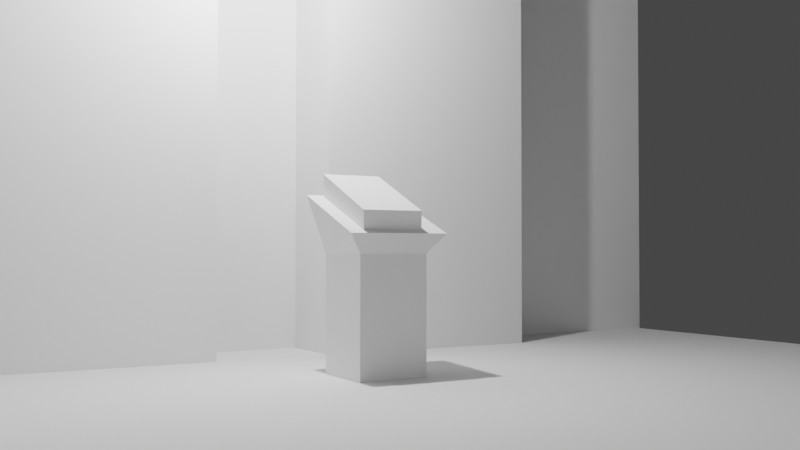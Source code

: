 # Source: TowerRoom.blend  (saved by Blender 2.80.74; exported with 4.5.12 LTS)
import bpy
from mathutils import Matrix  # noqa: F401  (used for matrix-valued properties, if any)

bpy.ops.wm.read_factory_settings(use_empty=True)
scene = bpy.context.scene
scene.name = 'Scene'

# ---- collections
col_collection = bpy.data.collections.new('Collection'); scene.collection.children.link(col_collection)

# ---- world
world_world = bpy.data.worlds.new('World'); scene.world = world_world
world_world.use_nodes = True; world_world.node_tree.nodes.clear()
_N = world_world.node_tree.nodes; _L = world_world.node_tree.links
n0 = _N.new('ShaderNodeOutputWorld'); n0.name = 'World Output'; n0.location = (300, 300)
n1 = _N.new('ShaderNodeBackground'); n1.name = 'Background'; n1.location = (10, 300)
n1.inputs[0].default_value = (0.05088, 0.05088, 0.05088, 1.0)
_L.new(n1.outputs[0], n0.inputs[0])
n0.is_active_output = True
world_world.color = (0.05088, 0.05088, 0.05088)
world_world.use_sun_shadow = False
world_world.sun_shadow_jitter_overblur = 0.0

# ---- cameras
cam_camera = bpy.data.cameras.new('Camera')
cam_camera.clip_end = 100.0
cam_camera.lens = 43.46
cam_camera.ortho_scale = 7.314
cam_camera.lens_unit = 'FOV'

# ---- lights
light_light = bpy.data.lights.new('Light', 'POINT')
light_light.transmission_factor = 0.0
light_light.energy = 1000.0
light_light.shadow_soft_size = 0.1
light_light.shadow_maximum_resolution = 0.006
light_light.use_absolute_resolution = True

# ---- meshes
me_plane = bpy.data.meshes.new('Plane')
me_plane.from_pydata([(-1.0, -1.0, 0.0), (1.0, -1.0, 0.0), (-1.0, 1.0, 0.0), (1.0, 1.0, 0.0), (-1.0, -1.0, 1.548), (1.0, -1.0, 1.548), (-1.0, 1.0, 1.548), (1.0, 1.0, 1.548), (-1.324, -0.4102, -0.3036), (-1.324, -0.4102, 0.1553), (-1.324, 0.3965, -0.3036), (-1.324, 0.3965, 0.1553), (-0.5171, -0.4102, -0.01059), (-0.8203, -0.4102, 0.1553), (-0.5171, 0.3965, -0.01059), (-0.8203, 0.3965, 0.1553)], [], [(0, 1, 3, 2), (2, 3, 7, 6), (3, 1, 5, 7), (0, 2, 6, 4), (8, 9, 11, 10), (10, 11, 15, 14), (14, 15, 13, 12), (12, 13, 9, 8), (10, 14, 12, 8), (15, 11, 9, 13)])
_uv = me_plane.uv_layers.new(name='UVMap')
_uv.uv.foreach_set('vector', [0.0, 0.0, 1.0, 0.0, 1.0, 1.0, 0.0, 1.0, 0.0, 1.0, 1.0, 1.0, 1.0, 1.0, 0.0, 1.0, 1.0, 1.0, 1.0, 0.0, 1.0, 0.0, 1.0, 1.0, 0.0, 0.0, 0.0, 1.0, 0.0, 1.0, 0.0, 0.0, 0.375, 0.0, 0.625, 0.0, 0.625, 0.25, 0.375, 0.25, 0.375, 0.25, 0.625, 0.25, 0.625, 0.5, 0.375, 0.5, 0.375, 0.5, 0.625, 0.5, 0.625, 0.75, 0.375, 0.75, 0.375, 0.75, 0.625, 0.75, 0.625, 1.0, 0.375, 1.0, 0.125, 0.5, 0.375, 0.5, 0.375, 0.75, 0.125, 0.75, 0.625, 0.5, 0.875, 0.5, 0.875, 0.75, 0.625, 0.75])
me_plane.use_remesh_preserve_volume = False
me_plane.use_remesh_preserve_attributes = False
me_plane.use_mirror_vertex_groups = False
me_plane.update()
me_cube_001 = bpy.data.meshes.new('Cube.001')
me_cube_001.from_pydata([(-1.0, -1.0, -1.0), (-1.0, -1.0, 1.0), (-1.0, 1.0, -1.0), (-1.0, 1.0, 1.0), (1.0, -1.0, -1.0), (1.0, -1.0, 1.0), (1.0, 1.0, -1.0), (1.0, 1.0, 1.0)], [], [(0, 1, 3, 2), (2, 3, 7, 6), (6, 7, 5, 4), (4, 5, 1, 0), (2, 6, 4, 0), (7, 3, 1, 5)])
_uv = me_cube_001.uv_layers.new(name='UVMap')
_uv.uv.foreach_set('vector', [0.375, 0.0, 0.625, 0.0, 0.625, 0.25, 0.375, 0.25, 0.375, 0.25, 0.625, 0.25, 0.625, 0.5, 0.375, 0.5, 0.375, 0.5, 0.625, 0.5, 0.625, 0.75, 0.375, 0.75, 0.375, 0.75, 0.625, 0.75, 0.625, 1.0, 0.375, 1.0, 0.125, 0.5, 0.375, 0.5, 0.375, 0.75, 0.125, 0.75, 0.625, 0.5, 0.875, 0.5, 0.875, 0.75, 0.625, 0.75])
me_cube_001.use_remesh_preserve_volume = False
me_cube_001.use_remesh_preserve_attributes = False
me_cube_001.use_mirror_vertex_groups = False
me_cube_001.update()
me_cube_002 = bpy.data.meshes.new('Cube.002')
me_cube_002.from_pydata([(-1.0, -1.0, -1.0), (-1.0, -1.0, 8.116), (-1.0, 1.0, -1.0), (-1.0, 1.0, 8.116), (1.0, -1.0, -1.0), (1.0, -1.0, 8.116), (1.0, 1.0, -1.0), (1.0, 1.0, 8.116)], [], [(0, 1, 3, 2), (2, 3, 7, 6), (6, 7, 5, 4), (4, 5, 1, 0), (2, 6, 4, 0), (7, 3, 1, 5)])
_uv = me_cube_002.uv_layers.new(name='UVMap')
_uv.uv.foreach_set('vector', [0.375, 0.0, 0.625, 0.0, 0.625, 0.25, 0.375, 0.25, 0.375, 0.25, 0.625, 0.25, 0.625, 0.5, 0.375, 0.5, 0.375, 0.5, 0.625, 0.5, 0.625, 0.75, 0.375, 0.75, 0.375, 0.75, 0.625, 0.75, 0.625, 1.0, 0.375, 1.0, 0.125, 0.5, 0.375, 0.5, 0.375, 0.75, 0.125, 0.75, 0.625, 0.5, 0.875, 0.5, 0.875, 0.75, 0.625, 0.75])
me_cube_002.use_remesh_preserve_volume = False
me_cube_002.use_remesh_preserve_attributes = False
me_cube_002.use_mirror_vertex_groups = False
me_cube_002.update()
me_cube_004 = bpy.data.meshes.new('Cube.004')
me_cube_004.from_pydata([(-1.0, -1.0, -1.0), (-1.0, -1.0, 3.298), (-1.0, 1.0, -1.0), (-1.0, 1.0, 3.298), (1.0, -1.0, -1.0), (1.0, -1.0, 3.298), (1.0, 1.0, -1.0), (1.0, 1.0, 3.298), (-1.328, -1.432, 3.831), (-1.328, 1.432, 3.831), (1.328, 1.432, 4.903), (1.328, -1.432, 4.903)], [], [(0, 1, 3, 2), (2, 3, 7, 6), (6, 7, 5, 4), (4, 5, 1, 0), (2, 6, 4, 0), (3, 1, 8, 9), (10, 9, 8, 11), (1, 5, 11, 8), (7, 3, 9, 10), (5, 7, 10, 11)])
_uv = me_cube_004.uv_layers.new(name='UVMap')
_uv.uv.foreach_set('vector', [0.375, 0.0, 0.625, 0.0, 0.625, 0.25, 0.375, 0.25, 0.375, 0.25, 0.625, 0.25, 0.625, 0.5, 0.375, 0.5, 0.375, 0.5, 0.625, 0.5, 0.625, 0.75, 0.375, 0.75, 0.375, 0.75, 0.625, 0.75, 0.625, 1.0, 0.375, 1.0, 0.125, 0.5, 0.375, 0.5, 0.375, 0.75, 0.125, 0.75, 0.625, 0.25, 0.625, 0.0, 0.625, 0.0, 0.625, 0.25, 0.625, 0.5, 0.875, 0.5, 0.875, 0.75, 0.625, 0.75, 0.625, 1.0, 0.625, 0.75, 0.625, 0.75, 0.625, 1.0, 0.625, 0.5, 0.625, 0.25, 0.625, 0.25, 0.625, 0.5, 0.625, 0.75, 0.625, 0.5, 0.625, 0.5, 0.625, 0.75])
me_cube_004.use_remesh_preserve_volume = False
me_cube_004.use_remesh_preserve_attributes = False
me_cube_004.use_mirror_vertex_groups = False
me_cube_004.update()
me_cube_005 = bpy.data.meshes.new('Cube.005')
me_cube_005.from_pydata([(-1.045, -1.12, 0.2542), (-1.0, -1.0, 1.0), (-1.045, 0.8802, 0.2542), (-1.0, 1.0, 1.0), (0.9547, -1.12, 0.2542), (1.0, -1.0, 1.0), (0.9547, 0.8802, 0.2542), (1.0, 1.0, 1.0)], [], [(0, 1, 3, 2), (2, 3, 7, 6), (6, 7, 5, 4), (4, 5, 1, 0), (2, 6, 4, 0), (7, 3, 1, 5)])
_uv = me_cube_005.uv_layers.new(name='UVMap')
_uv.uv.foreach_set('vector', [0.375, 0.0, 0.625, 0.0, 0.625, 0.25, 0.375, 0.25, 0.375, 0.25, 0.625, 0.25, 0.625, 0.5, 0.375, 0.5, 0.375, 0.5, 0.625, 0.5, 0.625, 0.75, 0.375, 0.75, 0.375, 0.75, 0.625, 0.75, 0.625, 1.0, 0.375, 1.0, 0.125, 0.5, 0.375, 0.5, 0.375, 0.75, 0.125, 0.75, 0.625, 0.5, 0.875, 0.5, 0.875, 0.75, 0.625, 0.75])
me_cube_005.use_remesh_preserve_volume = False
me_cube_005.use_remesh_preserve_attributes = False
me_cube_005.use_mirror_vertex_groups = False
me_cube_005.update()

# ---- objects
ob_light = bpy.data.objects.new('Light', light_light)
ob_camera = bpy.data.objects.new('Camera', cam_camera)
ob_plane = bpy.data.objects.new('Plane', me_plane)
ob_cube = bpy.data.objects.new('Cube', me_cube_001)
ob_cube_001 = bpy.data.objects.new('Cube.001', me_cube_002)
ob_cube_002 = bpy.data.objects.new('Cube.002', me_cube_002)
ob_cube_003 = bpy.data.objects.new('Cube.003', me_cube_004)
ob_cube_004 = bpy.data.objects.new('Cube.004', me_cube_005)

# ---- transforms, parenting, visibility, modifiers, constraints
ob_light.location = (4.076, 1.005, 5.904)
ob_light.rotation_euler = (0.6503, 0.05522, 1.866)
ob_light.lock_rotations_4d = False
ob_light.empty_display_type = 'ARROWS'
ob_light.color = (0.0, 0.0, 0.0, 0.0)
ob_light.lineart.crease_threshold = 0.0
ob_camera.location = (-5.748, 5.421, 1.486)
ob_camera.rotation_euler = (1.594, 8.654e-06, -2.101)
ob_camera.lock_rotations_4d = False
ob_camera.empty_display_type = 'ARROWS'
ob_camera.color = (0.0, 0.0, 0.0, 0.0)
ob_camera.display_type = 'WIRE'
ob_camera.lineart.crease_threshold = 0.0
ob_plane.location = (0.0, 0.0, 0.0)
ob_plane.scale = (7.408, 7.408, 7.408)
ob_plane.lineart.crease_threshold = 0.0
ob_cube.location = (0.9151, 6.854, 1.915)
ob_cube.scale = (4.22, 1.0, 2.203)
ob_cube.lineart.crease_threshold = 0.0
ob_cube_001.location = (7.309, 2.793, -0.0001698)
ob_cube_001.scale = (1.0, 1.676, 1.0)
ob_cube_001.lineart.crease_threshold = 0.0
ob_cube_002.location = (7.309, -2.172, -0.0001698)
ob_cube_002.scale = (1.0, 1.676, 1.0)
ob_cube_002.lineart.crease_threshold = 0.0
ob_cube_003.location = (4.072, -0.006374, -0.000103)
ob_cube_003.scale = (0.4293, 0.4293, 0.4293)
ob_cube_003.lineart.crease_threshold = 0.0
ob_cube_004.location = (4.163, 0.07632, 1.799)
ob_cube_004.rotation_euler = (0.0, -0.4225, 0.0)
ob_cube_004.scale = (0.549, 0.3712, 0.3559)
ob_cube_004.lineart.crease_threshold = 0.0

# ---- collection membership
col_collection.objects.link(ob_light)
col_collection.objects.link(ob_camera)
col_collection.objects.link(ob_plane)
col_collection.objects.link(ob_cube)
col_collection.objects.link(ob_cube_001)
col_collection.objects.link(ob_cube_002)
col_collection.objects.link(ob_cube_003)
col_collection.objects.link(ob_cube_004)

# ---- scene / render settings (as saved in the file)
scene.camera = ob_camera
scene.frame_start = 1; scene.frame_end = 250; scene.frame_set(1)
scene.render.engine = 'BLENDER_EEVEE_NEXT'
scene.cycles.use_denoising = False
scene.cycles.samples = 128
scene.cycles.sampling_pattern = 'TABULATED_SOBOL'
scene.cycles.use_adaptive_sampling = False
scene.cycles.use_light_tree = False
scene.view_settings.view_transform = 'Filmic'
bpy.context.view_layer.update()
